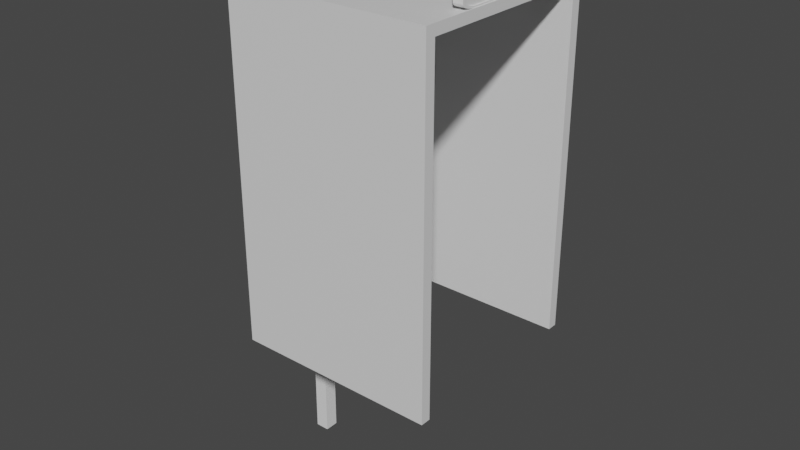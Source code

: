 # Source: Phone.blend  (saved by Blender 2.93.21; exported with 4.5.12 LTS)
import bpy
from mathutils import Matrix  # noqa: F401  (used for matrix-valued properties, if any)

bpy.ops.wm.read_factory_settings(use_empty=True)
scene = bpy.context.scene
scene.name = 'Scene'

# ---- collections
col_collection = bpy.data.collections.new('Collection'); scene.collection.children.link(col_collection)

# ---- materials (node trees are filled in below, after node groups)
mat_material = bpy.data.materials.new('Material')
mat_material.alpha_threshold = 0.0
mat_material.use_transparent_shadow = False
mat_material.line_color = (0.0, 0.0, 0.0, 1.0)

# ---- material node trees
mat_material.use_nodes = True; mat_material.node_tree.nodes.clear()
_N = mat_material.node_tree.nodes; _L = mat_material.node_tree.links
n0 = _N.new('ShaderNodeOutputMaterial'); n0.name = 'Material Output'; n0.location = (300, 300)
n1 = _N.new('ShaderNodeBsdfPrincipled'); n1.name = 'Principled BSDF'; n1.location = (10, 300)
n1.distribution = 'GGX'
n1.subsurface_method = 'BURLEY'
n1.inputs[2].default_value = 0.4
n1.inputs[3].default_value = 1.45
n1.inputs[27].default_value = (0.0, 0.0, 0.0, 1.0)
n1.inputs[28].default_value = 1.0
_L.new(n1.outputs[0], n0.inputs[0])
n0.is_active_output = True

# ---- world
world_world = bpy.data.worlds.new('World'); scene.world = world_world
world_world.use_nodes = True; world_world.node_tree.nodes.clear()
_N = world_world.node_tree.nodes; _L = world_world.node_tree.links
n0 = _N.new('ShaderNodeOutputWorld'); n0.name = 'World Output'; n0.location = (300, 300)
n1 = _N.new('ShaderNodeBackground'); n1.name = 'Background'; n1.location = (10, 300)
n1.inputs[0].default_value = (0.05088, 0.05088, 0.05088, 1.0)
_L.new(n1.outputs[0], n0.inputs[0])
n0.is_active_output = True
world_world.color = (0.05088, 0.05088, 0.05088)
world_world.use_sun_shadow = False
world_world.sun_shadow_jitter_overblur = 0.0

# ---- meshes
me_cube = bpy.data.meshes.new('Cube')
me_cube.from_pydata([(1.0, 1.0, 1.0), (1.0, 1.0, -2.363), (1.0, -1.0, 1.0), (1.0, -1.0, -2.363), (-1.0, 1.0, -2.363), (-1.0, -1.0, -2.363), (-1.0, -1.0, 1.0), (-1.0, 1.0, 1.0), (1.0, 0.9, 0.9), (1.0, 0.9, -2.363), (1.0, -0.9, 0.9), (1.0, -0.9, -2.363), (-0.9, 0.9, -2.363), (-0.9, -0.9, -2.363), (-0.9, -0.9, 0.9), (-0.9, 0.9, 0.9)], [], [(5, 6, 7, 4), (3, 2, 6, 5), (2, 0, 7, 6), (1, 4, 7, 0), (13, 12, 15, 14), (10, 11, 13, 14), (8, 10, 14, 15), (12, 9, 8, 15), (5, 4, 12, 13), (2, 3, 11, 10), (3, 5, 13, 11), (0, 2, 10, 8), (4, 1, 9, 12), (1, 0, 8, 9)])
_uv = me_cube.uv_layers.new(name='UVMap')
_uv.uv.foreach_set('vector', [0.375, 0.0, 0.625, 0.0, 0.625, 0.25, 0.375, 0.25, 0.375, 0.75, 0.625, 0.75, 0.625, 1.0, 0.375, 1.0, 0.625, 0.75, 0.625, 0.5, 0.875, 0.5, 0.875, 0.75, 0.375, 0.5, 0.375, 0.25, 0.625, 0.25, 0.625, 0.5, 0.375, 0.0, 0.375, 0.25, 0.625, 0.25, 0.625, 0.0, 0.625, 0.75, 0.375, 0.75, 0.375, 1.0, 0.625, 1.0, 0.625, 0.5, 0.625, 0.75, 0.875, 0.75, 0.875, 0.5, 0.375, 0.25, 0.375, 0.5, 0.625, 0.5, 0.625, 0.25, 0.375, 0.0, 0.375, 0.25, 0.375, 0.25, 0.375, 0.0, 0.625, 0.75, 0.375, 0.75, 0.375, 0.75, 0.625, 0.75, 0.375, 0.75, 0.375, 1.0, 0.375, 1.0, 0.375, 0.75, 0.625, 0.5, 0.625, 0.75, 0.625, 0.75, 0.625, 0.5, 0.375, 0.25, 0.375, 0.5, 0.375, 0.5, 0.375, 0.25, 0.375, 0.5, 0.625, 0.5, 0.625, 0.5, 0.375, 0.5])
me_cube.materials.append(mat_material)
me_cube.use_remesh_preserve_volume = False
me_cube.use_remesh_preserve_attributes = False
me_cube.use_mirror_vertex_groups = False
me_cube.update()
me_cube_001 = bpy.data.meshes.new('Cube.001')
me_cube_001.from_pydata([(-0.8006, -1.0, -1.0), (-0.8006, -1.0, 1.0), (-0.8006, 1.0, -1.0), (-0.8006, 1.0, 1.0), (1.0, -1.0, -1.0), (1.0, -1.0, 1.0), (1.0, 1.0, -1.0), (1.0, 1.0, 1.0), (-0.7557, 1.0, -1.0), (-0.7557, 1.0, 1.0), (-0.7557, -1.0, -1.0), (-0.7557, -1.0, 1.0), (-0.8006, -14.38, -1.0), (-0.8006, -14.38, 1.0), (-0.8006, 14.38, 1.0), (-0.8006, 14.38, -1.0), (-0.7557, 14.38, -1.0), (-0.7557, -14.38, 1.0), (-0.7557, 14.38, 1.0), (-0.7557, -14.38, -1.0)], [], [(0, 1, 3, 2), (8, 9, 7, 6), (6, 7, 5, 4), (0, 10, 19, 12), (8, 6, 4, 10), (9, 3, 1, 11), (7, 9, 11, 5), (2, 8, 10, 0), (4, 5, 11, 10), (10, 11, 17, 19), (19, 17, 13, 12), (15, 14, 18, 16), (2, 3, 14, 15), (1, 0, 12, 13), (9, 8, 16, 18), (8, 2, 15, 16), (3, 9, 18, 14), (11, 1, 13, 17)])
_uv = me_cube_001.uv_layers.new(name='UVMap')
_uv.uv.foreach_set('vector', [0.375, 0.0, 0.625, 0.0, 0.625, 0.25, 0.375, 0.25, 0.375, 0.2562, 0.625, 0.2562, 0.625, 0.5, 0.375, 0.5, 0.375, 0.5, 0.625, 0.5, 0.625, 0.75, 0.375, 0.75, 0.125, 0.75, 0.1312, 0.75, 0.1312, 0.75, 0.125, 0.75, 0.1312, 0.5, 0.375, 0.5, 0.375, 0.75, 0.1312, 0.75, 0.8688, 0.5, 0.875, 0.5, 0.875, 0.75, 0.8688, 0.75, 0.625, 0.5, 0.8688, 0.5, 0.8688, 0.75, 0.625, 0.75, 0.125, 0.5, 0.1312, 0.5, 0.1312, 0.75, 0.125, 0.75, 0.375, 0.75, 0.625, 0.75, 0.625, 0.9938, 0.375, 0.9938, 0.375, 0.9938, 0.625, 0.9938, 0.625, 0.9938, 0.375, 0.9938, 0.375, 0.9938, 0.625, 0.9938, 0.625, 1.0, 0.375, 1.0, 0.375, 0.25, 0.625, 0.25, 0.625, 0.2562, 0.375, 0.2562, 0.375, 0.25, 0.625, 0.25, 0.625, 0.25, 0.375, 0.25, 0.625, 0.0, 0.375, 0.0, 0.375, 0.0, 0.625, 0.0, 0.625, 0.2562, 0.375, 0.2562, 0.375, 0.2562, 0.625, 0.2562, 0.1312, 0.5, 0.125, 0.5, 0.125, 0.5, 0.1312, 0.5, 0.875, 0.5, 0.8688, 0.5, 0.8688, 0.5, 0.875, 0.5, 0.8688, 0.75, 0.875, 0.75, 0.875, 0.75, 0.8688, 0.75])
me_cube_001.use_remesh_fix_poles = True
me_cube_001.use_remesh_preserve_attributes = False
me_cube_001.update()
me_cube_002 = bpy.data.meshes.new('Cube.002')
me_cube_002.from_pydata([(-1.0, -1.0, -1.0), (-1.0, -1.0, 1.0), (-1.0, 1.0, -1.0), (-1.0, 1.0, 1.0), (1.0, -1.0, -1.0), (1.0, -1.0, 1.0), (1.0, 1.0, -1.0), (1.0, 1.0, 1.0)], [], [(0, 1, 3, 2), (2, 3, 7, 6), (6, 7, 5, 4), (4, 5, 1, 0), (2, 6, 4, 0), (7, 3, 1, 5)])
_uv = me_cube_002.uv_layers.new(name='UVMap')
_uv.uv.foreach_set('vector', [0.375, 0.0, 0.625, 0.0, 0.625, 0.25, 0.375, 0.25, 0.375, 0.25, 0.625, 0.25, 0.625, 0.5, 0.375, 0.5, 0.375, 0.5, 0.625, 0.5, 0.625, 0.75, 0.375, 0.75, 0.375, 0.75, 0.625, 0.75, 0.625, 1.0, 0.375, 1.0, 0.125, 0.5, 0.375, 0.5, 0.375, 0.75, 0.125, 0.75, 0.625, 0.5, 0.875, 0.5, 0.875, 0.75, 0.625, 0.75])
me_cube_002.use_remesh_fix_poles = True
me_cube_002.use_remesh_preserve_attributes = False
me_cube_002.update()
me_cube_003 = bpy.data.meshes.new('Cube.003')
me_cube_003.from_pydata([(-1.0, -0.7431, -1.0), (-1.0, -1.0, -0.7431), (-1.0, -0.8225, -0.9874), (-1.0, -0.8941, -0.9509), (-1.0, -0.9509, -0.8941), (-1.0, -0.9874, -0.8225), (-1.0, -1.0, 0.7431), (-1.0, -0.7431, 1.0), (-1.0, -0.9874, 0.8225), (-1.0, -0.9509, 0.8941), (-1.0, -0.8941, 0.9509), (-1.0, -0.8225, 0.9874), (-1.0, 1.0, -0.7431), (-1.0, 0.7431, -1.0), (-1.0, 0.9874, -0.8225), (-1.0, 0.9509, -0.8941), (-1.0, 0.8941, -0.9509), (-1.0, 0.8225, -0.9874), (-1.0, 0.7431, 1.0), (-1.0, 1.0, 0.7431), (-1.0, 0.8225, 0.9874), (-1.0, 0.8941, 0.9509), (-1.0, 0.9509, 0.8941), (-1.0, 0.9874, 0.8225), (1.0, -0.9184, -0.7367), (1.0, -0.7367, -0.9184), (1.0, -0.9088, -0.7969), (1.0, -0.8841, -0.8455), (1.0, -0.8455, -0.8841), (1.0, -0.7969, -0.9088), (1.0, -0.7367, 0.9184), (1.0, -0.9184, 0.7367), (1.0, -0.7969, 0.9088), (1.0, -0.8455, 0.8841), (1.0, -0.8841, 0.8455), (1.0, -0.9088, 0.7969), (1.0, 0.7367, -0.9184), (1.0, 0.9184, -0.7367), (1.0, 0.7969, -0.9088), (1.0, 0.8455, -0.8841), (1.0, 0.8841, -0.8455), (1.0, 0.9088, -0.7969), (1.0, 0.9184, 0.7367), (1.0, 0.7367, 0.9184), (1.0, 0.9088, 0.7969), (1.0, 0.8841, 0.8455), (1.0, 0.8455, 0.8841), (1.0, 0.7969, 0.9088), (1.0, 0.8225, -0.9874), (1.0, 0.7431, -1.0), (1.0, 0.8941, -0.9509), (1.0, 0.9509, -0.8941), (1.0, 0.9874, -0.8225), (1.0, 1.0, -0.7431), (1.0, 0.7431, 1.0), (1.0, 0.8225, 0.9874), (1.0, 0.8941, 0.9509), (1.0, 0.9509, 0.8941), (1.0, 0.9874, 0.8225), (1.0, 1.0, 0.7431), (1.0, -0.7431, -1.0), (1.0, -0.8225, -0.9874), (1.0, -0.8941, -0.9509), (1.0, -0.9509, -0.8941), (1.0, -0.9874, -0.8225), (1.0, -1.0, -0.7431), (1.0, -0.8225, 0.9874), (1.0, -0.7431, 1.0), (1.0, -0.8941, 0.9509), (1.0, -0.9509, 0.8941), (1.0, -0.9874, 0.8225), (1.0, -1.0, 0.7431), (0.7568, 0.7969, -0.9088), (0.7568, 0.7367, -0.9184), (0.7568, 0.8455, -0.8841), (0.7568, 0.8841, -0.8455), (0.7568, 0.9088, -0.7969), (0.7568, 0.9184, -0.7367), (0.7568, 0.7367, 0.9184), (0.7568, 0.7969, 0.9088), (0.7568, 0.8455, 0.8841), (0.7568, 0.8841, 0.8455), (0.7568, 0.9088, 0.7969), (0.7568, 0.9184, 0.7367), (0.7568, -0.7367, -0.9184), (0.7568, -0.7969, -0.9088), (0.7568, -0.8455, -0.8841), (0.7568, -0.8841, -0.8455), (0.7568, -0.9088, -0.7969), (0.7568, -0.9184, -0.7367), (0.7568, -0.7969, 0.9088), (0.7568, -0.7367, 0.9184), (0.7568, -0.8455, 0.8841), (0.7568, -0.8841, 0.8455), (0.7568, -0.9088, 0.7969), (0.7568, -0.9184, 0.7367)], [], [(65, 71, 6, 1), (40, 41, 76, 75), (54, 18, 7, 67), (14, 23, 19, 12), (12, 19, 59, 53), (49, 13, 17, 48), (48, 17, 16, 50), (50, 16, 15, 51), (51, 15, 14, 52), (52, 14, 12, 53), (18, 54, 55, 20), (20, 55, 56, 21), (21, 56, 57, 22), (22, 57, 58, 23), (23, 58, 59, 19), (0, 60, 61, 2), (2, 61, 62, 3), (3, 62, 63, 4), (4, 63, 64, 5), (5, 64, 65, 1), (67, 7, 11, 66), (66, 11, 10, 68), (68, 10, 9, 69), (69, 9, 8, 70), (70, 8, 6, 71), (13, 49, 60, 0), (38, 36, 49, 48), (39, 38, 48, 50), (40, 39, 50, 51), (41, 40, 51, 52), (37, 41, 52, 53), (43, 47, 55, 54), (47, 46, 56, 55), (46, 45, 57, 56), (45, 44, 58, 57), (44, 42, 59, 58), (25, 29, 61, 60), (29, 28, 62, 61), (28, 27, 63, 62), (27, 26, 64, 63), (26, 24, 65, 64), (32, 30, 67, 66), (33, 32, 66, 68), (34, 33, 68, 69), (35, 34, 69, 70), (31, 35, 70, 71), (36, 25, 60, 49), (24, 31, 71, 65), (30, 43, 54, 67), (42, 37, 53, 59), (76, 77, 83, 82), (34, 35, 94, 93), (28, 29, 85, 86), (41, 37, 77, 76), (35, 31, 95, 94), (27, 28, 86, 87), (47, 43, 78, 79), (25, 36, 73, 84), (26, 27, 87, 88), (46, 47, 79, 80), (31, 24, 89, 95), (24, 26, 88, 89), (45, 46, 80, 81), (43, 30, 91, 78), (36, 38, 72, 73), (30, 32, 90, 91), (44, 45, 81, 82), (37, 42, 83, 77), (38, 39, 74, 72), (32, 33, 92, 90), (42, 44, 82, 83), (39, 40, 75, 74), (33, 34, 93, 92), (29, 25, 84, 85), (84, 73, 78, 91), (73, 72, 79, 78), (72, 74, 80, 79), (74, 75, 81, 80), (75, 76, 82, 81), (85, 84, 91, 90), (86, 85, 90, 92), (87, 86, 92, 93), (88, 87, 93, 94), (89, 88, 94, 95), (5, 1, 6, 8), (13, 18, 20, 17), (17, 20, 21, 16), (16, 21, 22, 15), (15, 22, 23, 14), (13, 0, 7, 18), (0, 2, 11, 7), (2, 3, 10, 11), (3, 4, 9, 10), (4, 5, 8, 9)])
_uv = me_cube_003.uv_layers.new(name='UVMap')
_uv.uv.foreach_set('vector', [0.4071, 0.75, 0.5929, 0.75, 0.5929, 1.0, 0.4071, 1.0, 0.3943, 0.5145, 0.4004, 0.5114, 0.4004, 0.5114, 0.3943, 0.5145, 0.625, 0.5321, 0.875, 0.5321, 0.875, 0.7179, 0.625, 0.7179, 0.3972, 0.2484, 0.6028, 0.2484, 0.5929, 0.25, 0.4071, 0.25, 0.4071, 0.25, 0.5929, 0.25, 0.5929, 0.5, 0.4071, 0.5, 0.375, 0.5321, 0.125, 0.5321, 0.125, 0.5222, 0.375, 0.5222, 0.375, 0.5222, 0.125, 0.5222, 0.125, 0.5132, 0.375, 0.5132, 0.375, 0.5132, 0.125, 0.5132, 0.125, 0.5, 0.375, 0.5, 0.3882, 0.5, 0.3882, 0.25, 0.3972, 0.25, 0.3972, 0.5, 0.3972, 0.5, 0.3972, 0.25, 0.4071, 0.25, 0.4071, 0.5, 0.875, 0.5321, 0.625, 0.5321, 0.625, 0.5222, 0.875, 0.5222, 0.875, 0.5222, 0.625, 0.5222, 0.625, 0.5132, 0.875, 0.5132, 0.625, 0.25, 0.625, 0.5, 0.6118, 0.5, 0.6118, 0.25, 0.6118, 0.25, 0.6118, 0.5, 0.6028, 0.5, 0.6028, 0.25, 0.6028, 0.25, 0.6028, 0.5, 0.5929, 0.5, 0.5929, 0.25, 0.125, 0.7179, 0.375, 0.7179, 0.375, 0.7278, 0.125, 0.7278, 0.125, 0.7278, 0.375, 0.7278, 0.375, 0.7368, 0.125, 0.7368, 0.125, 0.7368, 0.375, 0.7368, 0.375, 0.75, 0.125, 0.75, 0.3882, 1.0, 0.3882, 0.75, 0.3972, 0.75, 0.3972, 1.0, 0.3972, 1.0, 0.3972, 0.75, 0.4071, 0.75, 0.4071, 1.0, 0.625, 0.7179, 0.875, 0.7179, 0.875, 0.7278, 0.625, 0.7278, 0.625, 0.7278, 0.875, 0.7278, 0.875, 0.7368, 0.625, 0.7368, 0.625, 0.75, 0.625, 1.0, 0.6118, 1.0, 0.6118, 0.75, 0.6118, 0.75, 0.6118, 1.0, 0.6028, 1.0, 0.6028, 0.75, 0.6028, 0.75, 0.6028, 1.0, 0.5929, 1.0, 0.5929, 0.75, 0.125, 0.5321, 0.375, 0.5321, 0.375, 0.7179, 0.125, 0.7179, 0.3864, 0.5254, 0.3852, 0.5329, 0.375, 0.5321, 0.3766, 0.5222, 0.3895, 0.5193, 0.3864, 0.5254, 0.3766, 0.5222, 0.3811, 0.5132, 0.3943, 0.5145, 0.3895, 0.5193, 0.3811, 0.5132, 0.3882, 0.5061, 0.4004, 0.5114, 0.3943, 0.5145, 0.3882, 0.5061, 0.3972, 0.5016, 0.4079, 0.5102, 0.4004, 0.5114, 0.3972, 0.5016, 0.4071, 0.5, 0.6148, 0.5329, 0.6136, 0.5254, 0.6234, 0.5222, 0.625, 0.5321, 0.6136, 0.5254, 0.6105, 0.5193, 0.6189, 0.5132, 0.6234, 0.5222, 0.6105, 0.5193, 0.6057, 0.5145, 0.6118, 0.5061, 0.6189, 0.5132, 0.6057, 0.5145, 0.5996, 0.5114, 0.6028, 0.5016, 0.6118, 0.5061, 0.5996, 0.5114, 0.5921, 0.5102, 0.5929, 0.5, 0.6028, 0.5016, 0.3852, 0.7171, 0.3864, 0.7246, 0.3766, 0.7278, 0.375, 0.7179, 0.3864, 0.7246, 0.3895, 0.7307, 0.3811, 0.7368, 0.3766, 0.7278, 0.3895, 0.7307, 0.3943, 0.7355, 0.3882, 0.7439, 0.3811, 0.7368, 0.3943, 0.7355, 0.4004, 0.7386, 0.3972, 0.7484, 0.3882, 0.7439, 0.4004, 0.7386, 0.4079, 0.7398, 0.4071, 0.75, 0.3972, 0.7484, 0.6136, 0.7246, 0.6148, 0.7171, 0.625, 0.7179, 0.6234, 0.7278, 0.6105, 0.7307, 0.6136, 0.7246, 0.6234, 0.7278, 0.6189, 0.7368, 0.6057, 0.7355, 0.6105, 0.7307, 0.6189, 0.7368, 0.6118, 0.7439, 0.5996, 0.7386, 0.6057, 0.7355, 0.6118, 0.7439, 0.6028, 0.7484, 0.5921, 0.7398, 0.5996, 0.7386, 0.6028, 0.7484, 0.5929, 0.75, 0.3852, 0.5329, 0.3852, 0.7171, 0.375, 0.7179, 0.375, 0.5321, 0.4079, 0.7398, 0.5921, 0.7398, 0.5929, 0.75, 0.4071, 0.75, 0.6148, 0.7171, 0.6148, 0.5329, 0.625, 0.5321, 0.625, 0.7179, 0.5921, 0.5102, 0.4079, 0.5102, 0.4071, 0.5, 0.5929, 0.5, 0.4004, 0.5114, 0.4079, 0.5102, 0.5921, 0.5102, 0.5996, 0.5114, 0.6057, 0.7355, 0.5996, 0.7386, 0.5996, 0.7386, 0.6057, 0.7355, 0.3895, 0.7307, 0.3864, 0.7246, 0.3864, 0.7246, 0.3895, 0.7307, 0.4004, 0.5114, 0.4079, 0.5102, 0.4079, 0.5102, 0.4004, 0.5114, 0.5996, 0.7386, 0.5921, 0.7398, 0.5921, 0.7398, 0.5996, 0.7386, 0.3943, 0.7355, 0.3895, 0.7307, 0.3895, 0.7307, 0.3943, 0.7355, 0.6136, 0.5254, 0.6148, 0.5329, 0.6148, 0.5329, 0.6136, 0.5254, 0.3852, 0.7171, 0.3852, 0.5329, 0.3852, 0.5329, 0.3852, 0.7171, 0.4004, 0.7386, 0.3943, 0.7355, 0.3943, 0.7355, 0.4004, 0.7386, 0.6105, 0.5193, 0.6136, 0.5254, 0.6136, 0.5254, 0.6105, 0.5193, 0.5921, 0.7398, 0.4079, 0.7398, 0.4079, 0.7398, 0.5921, 0.7398, 0.4079, 0.7398, 0.4004, 0.7386, 0.4004, 0.7386, 0.4079, 0.7398, 0.6057, 0.5145, 0.6105, 0.5193, 0.6105, 0.5193, 0.6057, 0.5145, 0.6148, 0.5329, 0.6148, 0.7171, 0.6148, 0.7171, 0.6148, 0.5329, 0.3852, 0.5329, 0.3864, 0.5254, 0.3864, 0.5254, 0.3852, 0.5329, 0.6148, 0.7171, 0.6136, 0.7246, 0.6136, 0.7246, 0.6148, 0.7171, 0.5996, 0.5114, 0.6057, 0.5145, 0.6057, 0.5145, 0.5996, 0.5114, 0.4079, 0.5102, 0.5921, 0.5102, 0.5921, 0.5102, 0.4079, 0.5102, 0.3864, 0.5254, 0.3895, 0.5193, 0.3895, 0.5193, 0.3864, 0.5254, 0.6136, 0.7246, 0.6105, 0.7307, 0.6105, 0.7307, 0.6136, 0.7246, 0.5921, 0.5102, 0.5996, 0.5114, 0.5996, 0.5114, 0.5921, 0.5102, 0.3895, 0.5193, 0.3943, 0.5145, 0.3943, 0.5145, 0.3895, 0.5193, 0.6105, 0.7307, 0.6057, 0.7355, 0.6057, 0.7355, 0.6105, 0.7307, 0.3864, 0.7246, 0.3852, 0.7171, 0.3852, 0.7171, 0.3864, 0.7246, 0.3852, 0.7171, 0.3852, 0.5329, 0.6148, 0.5329, 0.6148, 0.7171, 0.3852, 0.5329, 0.3864, 0.5254, 0.6136, 0.5254, 0.6148, 0.5329, 0.3864, 0.5254, 0.3895, 0.5193, 0.6105, 0.5193, 0.6136, 0.5254, 0.3895, 0.5193, 0.3943, 0.5145, 0.6057, 0.5145, 0.6105, 0.5193, 0.3943, 0.5145, 0.4004, 0.5114, 0.5996, 0.5114, 0.6057, 0.5145, 0.3864, 0.7246, 0.3852, 0.7171, 0.6148, 0.7171, 0.6136, 0.7246, 0.3895, 0.7307, 0.3864, 0.7246, 0.6136, 0.7246, 0.6105, 0.7307, 0.3943, 0.7355, 0.3895, 0.7307, 0.6105, 0.7307, 0.6057, 0.7355, 0.4004, 0.7386, 0.3943, 0.7355, 0.6057, 0.7355, 0.5996, 0.7386, 0.4079, 0.7398, 0.4004, 0.7386, 0.5996, 0.7386, 0.5921, 0.7398, 0.3972, 0.001572, 0.4071, 0.0, 0.5929, 0.0, 0.6028, 0.001572, 0.375, 0.2179, 0.625, 0.2179, 0.6234, 0.2278, 0.3766, 0.2278, 0.3766, 0.2278, 0.6234, 0.2278, 0.6189, 0.2368, 0.3811, 0.2368, 0.3811, 0.2368, 0.6189, 0.2368, 0.6118, 0.2439, 0.3882, 0.2439, 0.3882, 0.2439, 0.6118, 0.2439, 0.6028, 0.2484, 0.3972, 0.2484, 0.375, 0.2179, 0.375, 0.03211, 0.625, 0.03211, 0.625, 0.2179, 0.375, 0.03211, 0.3766, 0.02219, 0.6234, 0.02219, 0.625, 0.03211, 0.3766, 0.02219, 0.3811, 0.01324, 0.6189, 0.01324, 0.6234, 0.02219, 0.3811, 0.01324, 0.3882, 0.006133, 0.6118, 0.006133, 0.6189, 0.01324, 0.3882, 0.006133, 0.3972, 0.001572, 0.6028, 0.001572, 0.6118, 0.006133])
me_cube_003.use_remesh_fix_poles = True
me_cube_003.use_remesh_preserve_attributes = False
me_cube_003.update()

# ---- objects
ob_cube = bpy.data.objects.new('Cube', me_cube)
ob_cube_001 = bpy.data.objects.new('Cube.001', me_cube_001)
ob_cube_002 = bpy.data.objects.new('Cube.002', me_cube_002)
ob_cube_003 = bpy.data.objects.new('Cube.003', me_cube_003)

# ---- transforms, parenting, visibility, modifiers, constraints
ob_cube.location = (-0.0902, 0.0, 1.801)
ob_cube.scale = (0.4735, 0.4735, 0.4735)
ob_cube.lock_rotations_4d = False
ob_cube.empty_display_type = 'ARROWS'
ob_cube.lineart.crease_threshold = 0.0
ob_cube_001.location = (-0.5932, 0.0, 1.234)
ob_cube_001.rotation_euler = (-0.0, 1.571, 0.0)
ob_cube_001.scale = (1.295, 0.03258, 0.03258)
ob_cube_002.location = (-0.3601, 0.0, 1.517)
ob_cube_002.scale = (0.05158, 0.1316, 0.197)
ob_cube_003.location = (0.3583, 0.0, 2.37)
ob_cube_003.scale = (0.02157, 0.2725, 0.09575)

# ---- collection membership
col_collection.objects.link(ob_cube)
col_collection.objects.link(ob_cube_001)
col_collection.objects.link(ob_cube_002)
col_collection.objects.link(ob_cube_003)

# ---- scene / render settings (as saved in the file)
scene.frame_start = 1; scene.frame_end = 250; scene.frame_set(1)
scene.render.engine = 'BLENDER_EEVEE_NEXT'
scene.cycles.use_denoising = False
scene.cycles.samples = 128
scene.cycles.sampling_pattern = 'TABULATED_SOBOL'
scene.cycles.use_adaptive_sampling = False
scene.cycles.use_light_tree = False
scene.view_settings.view_transform = 'Filmic'
bpy.context.view_layer.update()

# ---- added for rendering (the .blend has no active camera and no usable light): camera, sun
cam_auto = bpy.data.cameras.new('AutoCamera')
cam_auto.lens = 50.0
cam_auto.sensor_width = 36.0
cam_auto.clip_end = 1000.0
ob_auto_camera = bpy.data.objects.new('AutoCamera', cam_auto)
scene.collection.objects.link(ob_auto_camera)
ob_auto_camera.location = (2.54506, -3.19959, 3.33536)
ob_auto_camera.rotation_euler = (1.09748, -7.21219e-08, 0.694738)
scene.camera = ob_auto_camera
light_auto_sun = bpy.data.lights.new('AutoSun', 'SUN')
light_auto_sun.energy = 3.0
light_auto_sun.angle = 0.0523599
ob_auto_sun = bpy.data.objects.new('AutoSun', light_auto_sun)
scene.collection.objects.link(ob_auto_sun)
ob_auto_sun.rotation_euler = (0.872665, 0.174533, 0.523599)
bpy.context.view_layer.update()
